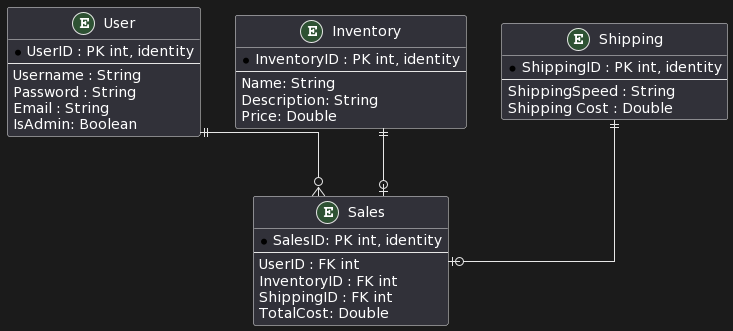

The diagram above was rendered by PlantUML. Its source (embedded in the PNG):
@startuml
' hide the spot
' hide circle

' avoid problems with angled crows feet
skinparam linetype ortho

entity "User" as e01 {
  *UserID : PK int, identity
  --
  Username : String
  Password : String
  Email : String
  IsAdmin: Boolean
}

entity "Inventory" as e02 {
  *InventoryID : PK int, identity
  --
  Name: String
  Description: String
  Price: Double
}

entity "Sales" as e03 {
  *SalesID: PK int, identity
  --
  UserID : FK int
  InventoryID : FK int
  ShippingID : FK int
  TotalCost: Double
}

entity "Shipping" as e04 {
  *ShippingID : PK int, identity
  --
  ShippingSpeed : String
   Shipping Cost : Double
}

e01 ||--o{ e03
e02 ||--o| e03
e04 ||--o| e03
@enduml